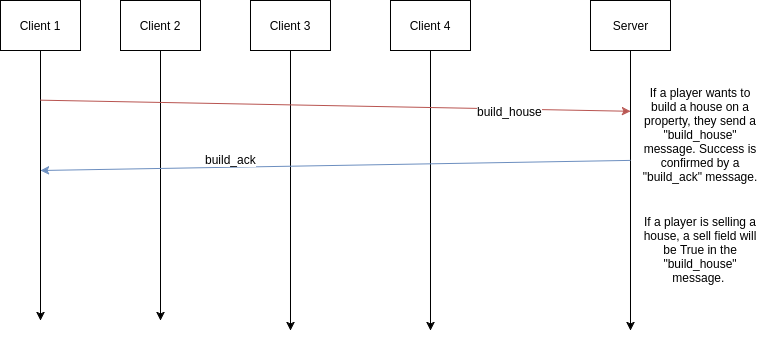

The diagram above was exported from draw.io. Its source (the exported page's mxGraphModel, read from the mxfile embedded in the PNG):
<mxGraphModel dx="979" dy="474" grid="1" gridSize="10" guides="1" tooltips="1" connect="1" arrows="1" fold="1" page="1" pageScale="1" pageWidth="850" pageHeight="1100" background="#ffffff" math="0" shadow="0">
  <root>
    <mxCell id="0" />
    <mxCell id="1" parent="0" />
    <mxCell id="10" value="Client 1" style="whiteSpace=wrap;html=1;" parent="1" vertex="1">
      <mxGeometry x="60" y="60" width="80" height="50" as="geometry" />
    </mxCell>
    <mxCell id="11" value="Client 2" style="whiteSpace=wrap;html=1;" parent="1" vertex="1">
      <mxGeometry x="180" y="60" width="80" height="50" as="geometry" />
    </mxCell>
    <mxCell id="12" value="Client 3" style="whiteSpace=wrap;html=1;" parent="1" vertex="1">
      <mxGeometry x="310" y="60" width="80" height="50" as="geometry" />
    </mxCell>
    <mxCell id="13" value="Client 4" style="whiteSpace=wrap;html=1;" parent="1" vertex="1">
      <mxGeometry x="450" y="60" width="80" height="50" as="geometry" />
    </mxCell>
    <mxCell id="14" value="Server" style="whiteSpace=wrap;html=1;" parent="1" vertex="1">
      <mxGeometry x="650" y="60" width="80" height="50" as="geometry" />
    </mxCell>
    <mxCell id="15" value="" style="endArrow=classic;html=1;exitX=0.5;exitY=1;" parent="1" source="10" edge="1">
      <mxGeometry x="100" y="140" width="50" height="50" as="geometry">
        <mxPoint x="100" y="140" as="sourcePoint" />
        <mxPoint x="100" y="380" as="targetPoint" />
      </mxGeometry>
    </mxCell>
    <mxCell id="16" value="" style="endArrow=classic;html=1;exitX=0.5;exitY=1;" parent="1" source="11" edge="1">
      <mxGeometry x="220" y="110" width="50" height="50" as="geometry">
        <mxPoint x="220" y="180" as="sourcePoint" />
        <mxPoint x="220" y="380" as="targetPoint" />
      </mxGeometry>
    </mxCell>
    <mxCell id="17" value="" style="endArrow=classic;html=1;exitX=0.5;exitY=1;" parent="1" source="12" edge="1">
      <mxGeometry x="350" y="110" width="50" height="50" as="geometry">
        <mxPoint x="350" y="250" as="sourcePoint" />
        <mxPoint x="350" y="390" as="targetPoint" />
      </mxGeometry>
    </mxCell>
    <mxCell id="18" value="" style="endArrow=classic;html=1;exitX=0.5;exitY=1;" parent="1" source="13" edge="1">
      <mxGeometry x="490" y="110" width="50" height="50" as="geometry">
        <mxPoint x="490" y="330" as="sourcePoint" />
        <mxPoint x="490" y="390" as="targetPoint" />
      </mxGeometry>
    </mxCell>
    <mxCell id="19" value="" style="endArrow=classic;html=1;exitX=0.5;exitY=1;" parent="1" edge="1">
      <mxGeometry x="690" y="110" width="50" height="50" as="geometry">
        <mxPoint x="690" y="110" as="sourcePoint" />
        <mxPoint x="690" y="390" as="targetPoint" />
      </mxGeometry>
    </mxCell>
    <mxCell id="20" value="" style="endArrow=classic;html=1;fillColor=#f8cecc;strokeColor=#b85450;" parent="1" edge="1">
      <mxGeometry x="100" y="159.66665649414062" width="50" height="50" as="geometry">
        <mxPoint x="100" y="159.66665649414062" as="sourcePoint" />
        <mxPoint x="690" y="170.77777099609375" as="targetPoint" />
      </mxGeometry>
    </mxCell>
    <mxCell id="21" value="build_house" style="text;html=1;resizable=0;points=[];align=center;verticalAlign=middle;labelBackgroundColor=#ffffff;" parent="20" vertex="1" connectable="0">
      <mxGeometry x="0.7497" y="-2" relative="1" as="geometry">
        <mxPoint x="-46" y="-1" as="offset" />
      </mxGeometry>
    </mxCell>
    <mxCell id="22" value="If a player wants to build a house on a property, they send a &quot;build_house&quot; message. Success is confirmed by a &quot;build_ack&quot; message." style="text;html=1;strokeColor=none;fillColor=none;align=center;verticalAlign=middle;whiteSpace=wrap;dashed=1;" parent="1" vertex="1">
      <mxGeometry x="700" y="140" width="120" height="110" as="geometry" />
    </mxCell>
    <mxCell id="23" value="" style="endArrow=classic;html=1;fillColor=#dae8fc;strokeColor=#6c8ebf;" parent="1" edge="1">
      <mxGeometry x="210" y="259.5555419921875" width="50" height="50" as="geometry">
        <mxPoint x="690" y="219.88888549804688" as="sourcePoint" />
        <mxPoint x="100" y="230" as="targetPoint" />
      </mxGeometry>
    </mxCell>
    <mxCell id="24" value="build_ack" style="text;html=1;resizable=0;points=[];align=center;verticalAlign=middle;labelBackgroundColor=#ffffff;" parent="23" vertex="1" connectable="0">
      <mxGeometry x="0.7497" y="-2" relative="1" as="geometry">
        <mxPoint x="116" y="-8" as="offset" />
      </mxGeometry>
    </mxCell>
    <mxCell id="25" value="If a player is selling a house, a sell field will be True in the &quot;build_house&quot; message.&amp;nbsp;" style="text;html=1;strokeColor=none;fillColor=none;align=center;verticalAlign=middle;whiteSpace=wrap;dashed=1;" parent="1" vertex="1">
      <mxGeometry x="700" y="275" width="120" height="70" as="geometry" />
    </mxCell>
  </root>
</mxGraphModel>